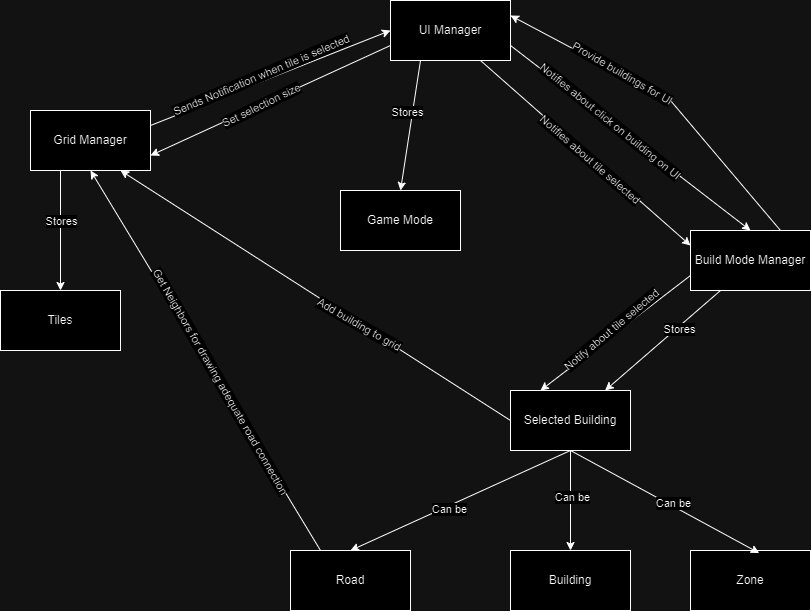

The diagram above was exported from draw.io. Its source (the exported page's mxGraphModel, read from the mxfile embedded in the PNG):
<mxGraphModel dx="1170" dy="626" grid="1" gridSize="10" guides="1" tooltips="1" connect="1" arrows="1" fold="1" page="1" pageScale="1" pageWidth="850" pageHeight="1100" math="0" shadow="0">
  <root>
    <mxCell id="0" />
    <mxCell id="1" parent="0" />
    <mxCell id="WQk2sCyEjwATLZYoVRAY-1" value="Grid Manager" style="rounded=0;whiteSpace=wrap;html=1;" vertex="1" parent="1">
      <mxGeometry x="50" y="190" width="120" height="60" as="geometry" />
    </mxCell>
    <mxCell id="WQk2sCyEjwATLZYoVRAY-2" value="UI Manager" style="rounded=0;whiteSpace=wrap;html=1;" vertex="1" parent="1">
      <mxGeometry x="410" y="80" width="120" height="60" as="geometry" />
    </mxCell>
    <mxCell id="WQk2sCyEjwATLZYoVRAY-3" value="Build Mode Manager" style="rounded=0;whiteSpace=wrap;html=1;" vertex="1" parent="1">
      <mxGeometry x="710" y="310" width="120" height="60" as="geometry" />
    </mxCell>
    <mxCell id="WQk2sCyEjwATLZYoVRAY-4" value="Game Mode" style="rounded=0;whiteSpace=wrap;html=1;" vertex="1" parent="1">
      <mxGeometry x="360" y="270" width="120" height="60" as="geometry" />
    </mxCell>
    <mxCell id="WQk2sCyEjwATLZYoVRAY-5" value="" style="endArrow=classic;html=1;rounded=0;exitX=0.25;exitY=1;exitDx=0;exitDy=0;entryX=0.5;entryY=0;entryDx=0;entryDy=0;" edge="1" parent="1" source="WQk2sCyEjwATLZYoVRAY-2" target="WQk2sCyEjwATLZYoVRAY-4">
      <mxGeometry width="50" height="50" relative="1" as="geometry">
        <mxPoint x="400" y="290" as="sourcePoint" />
        <mxPoint x="450" y="240" as="targetPoint" />
      </mxGeometry>
    </mxCell>
    <mxCell id="WQk2sCyEjwATLZYoVRAY-6" value="Stores" style="edgeLabel;html=1;align=center;verticalAlign=middle;resizable=0;points=[];" vertex="1" connectable="0" parent="WQk2sCyEjwATLZYoVRAY-5">
      <mxGeometry x="-0.4916" y="1" relative="1" as="geometry">
        <mxPoint x="-9" y="18" as="offset" />
      </mxGeometry>
    </mxCell>
    <mxCell id="WQk2sCyEjwATLZYoVRAY-7" value="Tiles" style="rounded=0;whiteSpace=wrap;html=1;" vertex="1" parent="1">
      <mxGeometry x="20" y="370" width="120" height="60" as="geometry" />
    </mxCell>
    <mxCell id="WQk2sCyEjwATLZYoVRAY-8" value="" style="endArrow=classic;html=1;rounded=0;exitX=0.25;exitY=1;exitDx=0;exitDy=0;entryX=0.5;entryY=0;entryDx=0;entryDy=0;" edge="1" parent="1" source="WQk2sCyEjwATLZYoVRAY-1" target="WQk2sCyEjwATLZYoVRAY-7">
      <mxGeometry width="50" height="50" relative="1" as="geometry">
        <mxPoint x="400" y="290" as="sourcePoint" />
        <mxPoint x="450" y="240" as="targetPoint" />
      </mxGeometry>
    </mxCell>
    <mxCell id="WQk2sCyEjwATLZYoVRAY-9" value="Stores" style="edgeLabel;html=1;align=center;verticalAlign=middle;resizable=0;points=[];" vertex="1" connectable="0" parent="WQk2sCyEjwATLZYoVRAY-8">
      <mxGeometry x="-0.1484" y="1" relative="1" as="geometry">
        <mxPoint x="-1" y="-1" as="offset" />
      </mxGeometry>
    </mxCell>
    <mxCell id="WQk2sCyEjwATLZYoVRAY-10" value="" style="endArrow=classic;html=1;rounded=0;exitX=1;exitY=0.25;exitDx=0;exitDy=0;entryX=0;entryY=0.5;entryDx=0;entryDy=0;" edge="1" parent="1" source="WQk2sCyEjwATLZYoVRAY-1" target="WQk2sCyEjwATLZYoVRAY-2">
      <mxGeometry width="50" height="50" relative="1" as="geometry">
        <mxPoint x="140" y="210" as="sourcePoint" />
        <mxPoint x="400" y="150" as="targetPoint" />
        <Array as="points" />
      </mxGeometry>
    </mxCell>
    <mxCell id="WQk2sCyEjwATLZYoVRAY-11" value="Sends Notification when tile is selected" style="edgeLabel;html=1;align=center;verticalAlign=middle;resizable=0;points=[];rotation=337;" vertex="1" connectable="0" parent="WQk2sCyEjwATLZYoVRAY-10">
      <mxGeometry x="-0.1938" y="1" relative="1" as="geometry">
        <mxPoint x="14" y="-11" as="offset" />
      </mxGeometry>
    </mxCell>
    <mxCell id="WQk2sCyEjwATLZYoVRAY-12" value="" style="endArrow=classic;html=1;rounded=0;exitX=0;exitY=0.75;exitDx=0;exitDy=0;entryX=1;entryY=0.75;entryDx=0;entryDy=0;" edge="1" parent="1" source="WQk2sCyEjwATLZYoVRAY-2" target="WQk2sCyEjwATLZYoVRAY-1">
      <mxGeometry width="50" height="50" relative="1" as="geometry">
        <mxPoint x="400" y="290" as="sourcePoint" />
        <mxPoint x="450" y="240" as="targetPoint" />
        <Array as="points" />
      </mxGeometry>
    </mxCell>
    <mxCell id="WQk2sCyEjwATLZYoVRAY-13" value="Set selection size" style="edgeLabel;html=1;align=center;verticalAlign=middle;resizable=0;points=[];rotation=334;" vertex="1" connectable="0" parent="WQk2sCyEjwATLZYoVRAY-12">
      <mxGeometry x="0.2825" y="2" relative="1" as="geometry">
        <mxPoint x="23" y="-12" as="offset" />
      </mxGeometry>
    </mxCell>
    <mxCell id="WQk2sCyEjwATLZYoVRAY-16" value="" style="endArrow=classic;html=1;rounded=0;exitX=1;exitY=0.75;exitDx=0;exitDy=0;entryX=0.5;entryY=0;entryDx=0;entryDy=0;" edge="1" parent="1" source="WQk2sCyEjwATLZYoVRAY-2" target="WQk2sCyEjwATLZYoVRAY-3">
      <mxGeometry width="50" height="50" relative="1" as="geometry">
        <mxPoint x="400" y="290" as="sourcePoint" />
        <mxPoint x="450" y="240" as="targetPoint" />
        <Array as="points" />
      </mxGeometry>
    </mxCell>
    <mxCell id="WQk2sCyEjwATLZYoVRAY-17" value="Notifies about click on building on UI" style="edgeLabel;html=1;align=center;verticalAlign=middle;resizable=0;points=[];rotation=39;" vertex="1" connectable="0" parent="WQk2sCyEjwATLZYoVRAY-16">
      <mxGeometry x="-0.2483" y="3" relative="1" as="geometry">
        <mxPoint x="8" y="8" as="offset" />
      </mxGeometry>
    </mxCell>
    <mxCell id="WQk2sCyEjwATLZYoVRAY-18" value="" style="endArrow=classic;html=1;rounded=0;exitX=0.75;exitY=0;exitDx=0;exitDy=0;entryX=1;entryY=0.25;entryDx=0;entryDy=0;" edge="1" parent="1" source="WQk2sCyEjwATLZYoVRAY-3" target="WQk2sCyEjwATLZYoVRAY-2">
      <mxGeometry width="50" height="50" relative="1" as="geometry">
        <mxPoint x="430" y="450" as="sourcePoint" />
        <mxPoint x="480" y="400" as="targetPoint" />
        <Array as="points">
          <mxPoint x="690" y="180" />
        </Array>
      </mxGeometry>
    </mxCell>
    <mxCell id="WQk2sCyEjwATLZYoVRAY-19" value="Provide buildings for UI" style="edgeLabel;html=1;align=center;verticalAlign=middle;resizable=0;points=[];rotation=30;" vertex="1" connectable="0" parent="WQk2sCyEjwATLZYoVRAY-18">
      <mxGeometry x="0.072" y="2" relative="1" as="geometry">
        <mxPoint x="-31" y="-21" as="offset" />
      </mxGeometry>
    </mxCell>
    <mxCell id="WQk2sCyEjwATLZYoVRAY-20" value="Selected Building" style="rounded=0;whiteSpace=wrap;html=1;" vertex="1" parent="1">
      <mxGeometry x="530" y="470" width="120" height="60" as="geometry" />
    </mxCell>
    <mxCell id="WQk2sCyEjwATLZYoVRAY-21" value="" style="endArrow=classic;html=1;rounded=0;exitX=0.25;exitY=1;exitDx=0;exitDy=0;" edge="1" parent="1" source="WQk2sCyEjwATLZYoVRAY-3" target="WQk2sCyEjwATLZYoVRAY-20">
      <mxGeometry width="50" height="50" relative="1" as="geometry">
        <mxPoint x="430" y="450" as="sourcePoint" />
        <mxPoint x="480" y="400" as="targetPoint" />
      </mxGeometry>
    </mxCell>
    <mxCell id="WQk2sCyEjwATLZYoVRAY-22" value="Stores" style="edgeLabel;html=1;align=center;verticalAlign=middle;resizable=0;points=[];" vertex="1" connectable="0" parent="WQk2sCyEjwATLZYoVRAY-21">
      <mxGeometry x="-0.225" relative="1" as="geometry">
        <mxPoint x="3" as="offset" />
      </mxGeometry>
    </mxCell>
    <mxCell id="WQk2sCyEjwATLZYoVRAY-23" value="Road" style="rounded=0;whiteSpace=wrap;html=1;" vertex="1" parent="1">
      <mxGeometry x="310" y="630" width="120" height="60" as="geometry" />
    </mxCell>
    <mxCell id="WQk2sCyEjwATLZYoVRAY-24" value="Building" style="rounded=0;whiteSpace=wrap;html=1;" vertex="1" parent="1">
      <mxGeometry x="530" y="630" width="120" height="60" as="geometry" />
    </mxCell>
    <mxCell id="WQk2sCyEjwATLZYoVRAY-25" value="Zone" style="rounded=0;whiteSpace=wrap;html=1;" vertex="1" parent="1">
      <mxGeometry x="710" y="630" width="120" height="60" as="geometry" />
    </mxCell>
    <mxCell id="WQk2sCyEjwATLZYoVRAY-29" value="" style="endArrow=classic;html=1;rounded=0;exitX=0.5;exitY=1;exitDx=0;exitDy=0;entryX=0.5;entryY=0;entryDx=0;entryDy=0;" edge="1" parent="1" source="WQk2sCyEjwATLZYoVRAY-20" target="WQk2sCyEjwATLZYoVRAY-23">
      <mxGeometry width="50" height="50" relative="1" as="geometry">
        <mxPoint x="430" y="700" as="sourcePoint" />
        <mxPoint x="480" y="650" as="targetPoint" />
      </mxGeometry>
    </mxCell>
    <mxCell id="WQk2sCyEjwATLZYoVRAY-32" value="Can be" style="edgeLabel;html=1;align=center;verticalAlign=middle;resizable=0;points=[];" vertex="1" connectable="0" parent="WQk2sCyEjwATLZYoVRAY-29">
      <mxGeometry x="0.117" y="3" relative="1" as="geometry">
        <mxPoint as="offset" />
      </mxGeometry>
    </mxCell>
    <mxCell id="WQk2sCyEjwATLZYoVRAY-30" value="" style="endArrow=classic;html=1;rounded=0;exitX=0.5;exitY=1;exitDx=0;exitDy=0;entryX=0.5;entryY=0;entryDx=0;entryDy=0;" edge="1" parent="1" source="WQk2sCyEjwATLZYoVRAY-20" target="WQk2sCyEjwATLZYoVRAY-24">
      <mxGeometry width="50" height="50" relative="1" as="geometry">
        <mxPoint x="550" y="550" as="sourcePoint" />
        <mxPoint x="370" y="580" as="targetPoint" />
      </mxGeometry>
    </mxCell>
    <mxCell id="WQk2sCyEjwATLZYoVRAY-33" value="Can be" style="edgeLabel;html=1;align=center;verticalAlign=middle;resizable=0;points=[];" vertex="1" connectable="0" parent="WQk2sCyEjwATLZYoVRAY-30">
      <mxGeometry x="-0.0653" y="2" relative="1" as="geometry">
        <mxPoint x="-1" as="offset" />
      </mxGeometry>
    </mxCell>
    <mxCell id="WQk2sCyEjwATLZYoVRAY-31" value="" style="endArrow=classic;html=1;rounded=0;exitX=0.5;exitY=1;exitDx=0;exitDy=0;entryX=0.573;entryY=0.043;entryDx=0;entryDy=0;entryPerimeter=0;" edge="1" parent="1" source="WQk2sCyEjwATLZYoVRAY-20" target="WQk2sCyEjwATLZYoVRAY-25">
      <mxGeometry width="50" height="50" relative="1" as="geometry">
        <mxPoint x="500" y="700" as="sourcePoint" />
        <mxPoint x="550" y="650" as="targetPoint" />
      </mxGeometry>
    </mxCell>
    <mxCell id="WQk2sCyEjwATLZYoVRAY-35" value="Can be" style="edgeLabel;html=1;align=center;verticalAlign=middle;resizable=0;points=[];" vertex="1" connectable="0" parent="WQk2sCyEjwATLZYoVRAY-31">
      <mxGeometry x="0.0685" y="3" relative="1" as="geometry">
        <mxPoint as="offset" />
      </mxGeometry>
    </mxCell>
    <mxCell id="WQk2sCyEjwATLZYoVRAY-36" value="" style="endArrow=classic;html=1;rounded=0;exitX=0.75;exitY=1;exitDx=0;exitDy=0;entryX=0;entryY=0.25;entryDx=0;entryDy=0;" edge="1" parent="1" source="WQk2sCyEjwATLZYoVRAY-2" target="WQk2sCyEjwATLZYoVRAY-3">
      <mxGeometry width="50" height="50" relative="1" as="geometry">
        <mxPoint x="500" y="330" as="sourcePoint" />
        <mxPoint x="550" y="280" as="targetPoint" />
      </mxGeometry>
    </mxCell>
    <mxCell id="WQk2sCyEjwATLZYoVRAY-37" value="Notifies about tile selected" style="edgeLabel;html=1;align=center;verticalAlign=middle;resizable=0;points=[];rotation=41;" vertex="1" connectable="0" parent="WQk2sCyEjwATLZYoVRAY-36">
      <mxGeometry x="0.1505" y="1" relative="1" as="geometry">
        <mxPoint x="-12" y="-8" as="offset" />
      </mxGeometry>
    </mxCell>
    <mxCell id="WQk2sCyEjwATLZYoVRAY-42" value="" style="endArrow=classic;html=1;rounded=0;exitX=0;exitY=0.75;exitDx=0;exitDy=0;entryX=0.25;entryY=0;entryDx=0;entryDy=0;" edge="1" parent="1" source="WQk2sCyEjwATLZYoVRAY-3" target="WQk2sCyEjwATLZYoVRAY-20">
      <mxGeometry width="50" height="50" relative="1" as="geometry">
        <mxPoint x="500" y="450" as="sourcePoint" />
        <mxPoint x="550" y="400" as="targetPoint" />
      </mxGeometry>
    </mxCell>
    <mxCell id="WQk2sCyEjwATLZYoVRAY-43" value="Notify about tile selected" style="edgeLabel;html=1;align=center;verticalAlign=middle;resizable=0;points=[];rotation=-40;" vertex="1" connectable="0" parent="WQk2sCyEjwATLZYoVRAY-42">
      <mxGeometry x="0.5821" y="3" relative="1" as="geometry">
        <mxPoint x="37" y="-39" as="offset" />
      </mxGeometry>
    </mxCell>
    <mxCell id="WQk2sCyEjwATLZYoVRAY-44" value="" style="endArrow=classic;html=1;rounded=0;exitX=0;exitY=0.5;exitDx=0;exitDy=0;entryX=0.75;entryY=1;entryDx=0;entryDy=0;" edge="1" parent="1" source="WQk2sCyEjwATLZYoVRAY-20" target="WQk2sCyEjwATLZYoVRAY-1">
      <mxGeometry width="50" height="50" relative="1" as="geometry">
        <mxPoint x="500" y="450" as="sourcePoint" />
        <mxPoint x="550" y="400" as="targetPoint" />
      </mxGeometry>
    </mxCell>
    <mxCell id="WQk2sCyEjwATLZYoVRAY-45" value="Add building to grid" style="edgeLabel;html=1;align=center;verticalAlign=middle;resizable=0;points=[];rotation=30;" vertex="1" connectable="0" parent="WQk2sCyEjwATLZYoVRAY-44">
      <mxGeometry x="-0.2215" relative="1" as="geometry">
        <mxPoint as="offset" />
      </mxGeometry>
    </mxCell>
    <mxCell id="WQk2sCyEjwATLZYoVRAY-47" value="" style="endArrow=classic;html=1;rounded=0;entryX=0.5;entryY=1;entryDx=0;entryDy=0;exitX=0.25;exitY=0;exitDx=0;exitDy=0;" edge="1" parent="1" source="WQk2sCyEjwATLZYoVRAY-23" target="WQk2sCyEjwATLZYoVRAY-1">
      <mxGeometry width="50" height="50" relative="1" as="geometry">
        <mxPoint x="500" y="450" as="sourcePoint" />
        <mxPoint x="550" y="400" as="targetPoint" />
      </mxGeometry>
    </mxCell>
    <mxCell id="WQk2sCyEjwATLZYoVRAY-48" value="Get Neighbors for drawing adequate road connection" style="edgeLabel;html=1;align=center;verticalAlign=middle;resizable=0;points=[];rotation=60;" vertex="1" connectable="0" parent="WQk2sCyEjwATLZYoVRAY-47">
      <mxGeometry x="-0.5432" y="-4" relative="1" as="geometry">
        <mxPoint x="-51" y="-81" as="offset" />
      </mxGeometry>
    </mxCell>
  </root>
</mxGraphModel>